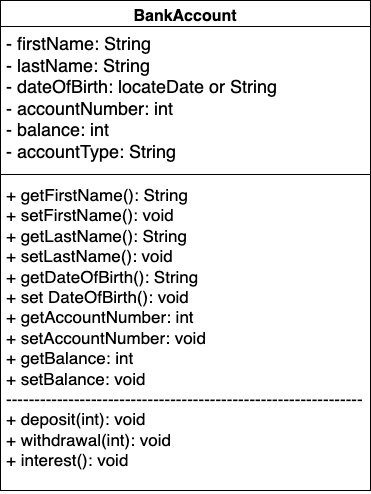

The diagram above was exported from draw.io. Its source (the exported page's mxGraphModel, read from the mxfile embedded in the PNG):
<mxGraphModel dx="533" dy="387" grid="1" gridSize="10" guides="1" tooltips="1" connect="1" arrows="1" fold="1" page="1" pageScale="1" pageWidth="827" pageHeight="1169" math="0" shadow="0">
  <root>
    <mxCell id="0" />
    <mxCell id="1" parent="0" />
    <mxCell id="-B4neHWn0Ctnw08VZMBP-1" value="&lt;font style=&quot;font-size: 16px;&quot;&gt;BankAccount&lt;/font&gt;" style="swimlane;fontStyle=1;align=center;verticalAlign=top;childLayout=stackLayout;horizontal=1;startSize=26;horizontalStack=0;resizeParent=1;resizeParentMax=0;resizeLast=0;collapsible=1;marginBottom=0;whiteSpace=wrap;html=1;" parent="1" vertex="1">
      <mxGeometry x="230" y="130" width="370" height="490" as="geometry" />
    </mxCell>
    <mxCell id="-B4neHWn0Ctnw08VZMBP-2" value="&lt;font style=&quot;font-size: 18px;&quot;&gt;- firstName: String&lt;br&gt;- lastName: String&lt;br&gt;- dateOfBirth: locateDate or String&lt;br&gt;- accountNumber: int&lt;br&gt;- balance: int&lt;br&gt;- accountType: String&lt;br&gt;&lt;/font&gt;" style="text;strokeColor=none;fillColor=none;align=left;verticalAlign=top;spacingLeft=4;spacingRight=4;overflow=hidden;rotatable=0;points=[[0,0.5],[1,0.5]];portConstraint=eastwest;whiteSpace=wrap;html=1;" parent="-B4neHWn0Ctnw08VZMBP-1" vertex="1">
      <mxGeometry y="26" width="370" height="144" as="geometry" />
    </mxCell>
    <mxCell id="-B4neHWn0Ctnw08VZMBP-3" value="" style="line;strokeWidth=1;fillColor=none;align=left;verticalAlign=middle;spacingTop=-1;spacingLeft=3;spacingRight=3;rotatable=0;labelPosition=right;points=[];portConstraint=eastwest;strokeColor=inherit;" parent="-B4neHWn0Ctnw08VZMBP-1" vertex="1">
      <mxGeometry y="170" width="370" height="8" as="geometry" />
    </mxCell>
    <mxCell id="-B4neHWn0Ctnw08VZMBP-4" value="&lt;font style=&quot;font-size: 17px;&quot;&gt;+ getFirstName(): String&lt;br&gt;+ setFirstName(): void&lt;br&gt;+ getLastName(): String&lt;br&gt;+ setLastName(): void&lt;br&gt;+ getDateOfBirth(): String&lt;br&gt;+ set DateOfBirth(): void&lt;br&gt;+ getAccountNumber: int&lt;br&gt;+ setAccountNumber: void&lt;br&gt;+ getBalance: int&lt;br&gt;+ setBalance: void&lt;br&gt;---------------------------------------------------------------&lt;br&gt;+ deposit(int): void&lt;br&gt;+ withdrawal(int): void&lt;br&gt;+ interest(): void&lt;br&gt;&lt;br&gt;&lt;br&gt;&lt;/font&gt;" style="text;strokeColor=none;fillColor=none;align=left;verticalAlign=top;spacingLeft=4;spacingRight=4;overflow=hidden;rotatable=0;points=[[0,0.5],[1,0.5]];portConstraint=eastwest;whiteSpace=wrap;html=1;" parent="-B4neHWn0Ctnw08VZMBP-1" vertex="1">
      <mxGeometry y="178" width="370" height="312" as="geometry" />
    </mxCell>
  </root>
</mxGraphModel>